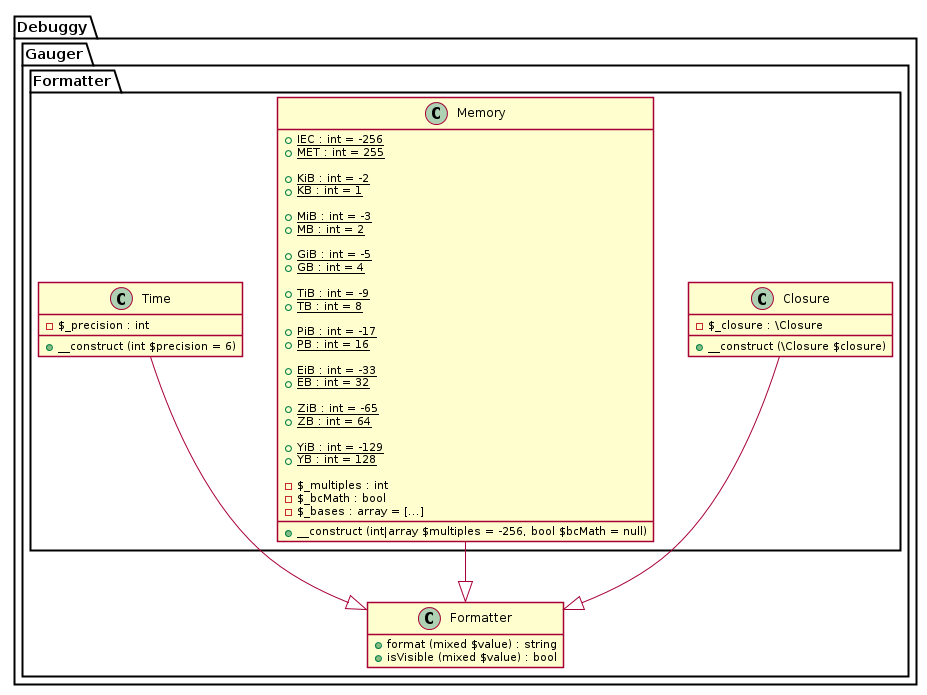

The diagram above was rendered by PlantUML. Its source (embedded in the PNG):
@startuml





hide empty fields
hide empty methods

skinparam shadowing false







package Debuggy {
	namespace Gauger {
		class "Formatter" as _Formatter {
			+ format (mixed $value) : string
			+ isVisible (mixed $value) : bool
		}
	}
}




package Debuggy {
	namespace Gauger {
		namespace Formatter {
			class Closure {
				- $_closure : \Closure
				+ __construct (\Closure $closure)
			}

			Closure --|> .Gauger._Formatter


			class Memory {
				+ {static} IEC : int = -256
				+ {static} MET : int = 255

				+ {static} KiB : int = -2
				+ {static} KB : int = 1

				+ {static} MiB : int = -3
				+ {static} MB : int = 2

				+ {static} GiB : int = -5
				+ {static} GB : int = 4

				+ {static} TiB : int = -9
				+ {static} TB : int = 8

				+ {static} PiB : int = -17
				+ {static} PB : int = 16

				+ {static} EiB : int = -33
				+ {static} EB : int = 32

				+ {static} ZiB : int = -65
				+ {static} ZB : int = 64

				+ {static} YiB : int = -129
				+ {static} YB : int = 128

				- $_multiples : int
				- $_bcMath : bool
				- $_bases : array = [...]

				+ __construct (int|array $multiples = -256, bool $bcMath = null)
			}

			Memory --|> .Gauger._Formatter


			class Time {
				- $_precision : int
				+ __construct (int $precision = 6)
			}

			Time --|> .Gauger._Formatter
		}
	}
}

@enduml